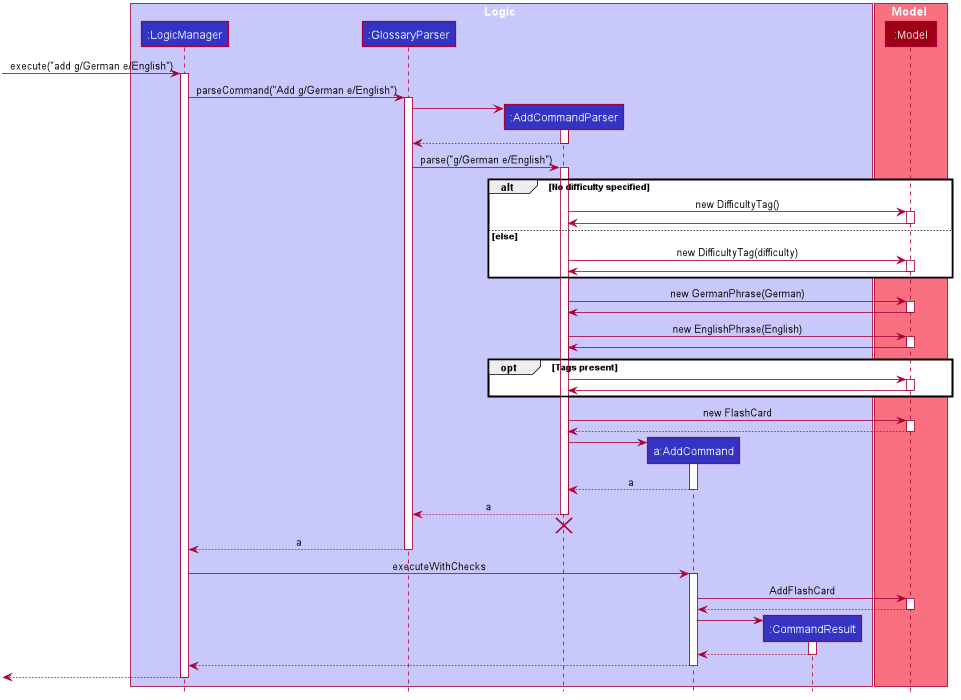

The diagram above was rendered by PlantUML. Its source (embedded in the PNG):
@startuml








skinparam BackgroundColor #FFFFFFF

skinparam Shadowing false

skinparam Class {
    FontColor #FFFFFF
    BorderThickness 1
    BorderColor #FFFFFF
    StereotypeFontColor #FFFFFF
    FontName Arial
}

skinparam Actor {
    BorderColor #000000
    Color #000000
    FontName Arial
}

skinparam Sequence {
    MessageAlign center
    BoxFontSize 15
    BoxPadding 0
    BoxFontColor #FFFFFF
    FontName Arial
}

skinparam Participant {
    FontColor #FFFFFFF
    Padding 20
}

skinparam MinClassWidth 50
skinparam ParticipantPadding 10
skinparam Shadowing false
skinparam DefaultTextAlignment center
skinparam packageStyle Rectangle

hide footbox
hide members
hide circle

box Logic #C8C8FA
participant ":LogicManager" as LogicManager #3333C4
participant ":GlossaryParser" as GlossaryParser #3333C4
participant ":AddCommandParser" as AddCommandParser #3333C4
participant "a:AddCommand" as AddCommand #3333C4
participant ":CommandResult" as CommandResult #3333C4
end box

box Model #F97181
participant ":Model" as Model #9D0012
end box

[-> LogicManager : execute("add g/German e/English")
activate LogicManager

LogicManager -> GlossaryParser : parseCommand("Add g/German e/English")
activate GlossaryParser

create AddCommandParser
GlossaryParser -> AddCommandParser
activate AddCommandParser

AddCommandParser --> GlossaryParser
deactivate AddCommandParser

GlossaryParser -> AddCommandParser : parse("g/German e/English")
activate AddCommandParser

alt No difficulty specified
    AddCommandParser -> Model : new DifficultyTag()
    activate Model

    Model -> AddCommandParser
    Deactivate Model
else else
    AddCommandParser -> Model : new DifficultyTag(difficulty)
    activate Model

    Model -> AddCommandParser
    Deactivate Model
end

AddCommandParser -> Model : new GermanPhrase(German)
activate Model

Model -> AddCommandParser
Deactivate Model

AddCommandParser -> Model : new EnglishPhrase(English)
activate Model

Model -> AddCommandParser
Deactivate Model

opt Tags present
   AddCommandParser -> Model
   activate Model

   Model -> AddCommandParser
   Deactivate Model
end

AddCommandParser -> Model : new FlashCard
activate Model

Model --> AddCommandParser
deactivate Model

create AddCommand
AddCommandParser -> AddCommand
activate AddCommand

AddCommand --> AddCommandParser : a
deactivate AddCommand

AddCommandParser --> GlossaryParser : a
deactivate AddCommandParser
AddCommandParser -[hidden]-> GlossaryParser
destroy AddCommandParser

GlossaryParser --> LogicManager : a
deactivate GlossaryParser

LogicManager -> AddCommand : executeWithChecks
activate AddCommand

AddCommand -> Model : AddFlashCard
activate Model

Model --> AddCommand
deactivate Model

create CommandResult
AddCommand -> CommandResult
activate CommandResult

CommandResult --> AddCommand
deactivate CommandResult

AddCommand --> LogicManager :
deactivate AddCommand

[<--LogicManager
deactivate LogicManager
@enduml